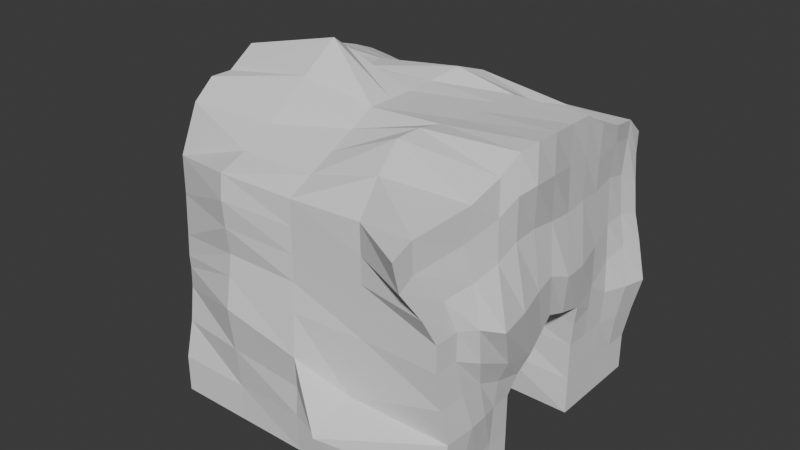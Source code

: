 # Source: cave.blend  (saved by Blender 4.3.34; exported with 4.5.12 LTS)
import bpy
from mathutils import Matrix  # noqa: F401  (used for matrix-valued properties, if any)

bpy.ops.wm.read_factory_settings(use_empty=True)
scene = bpy.context.scene
scene.name = 'Scene'

# ---- collections
col_collection = bpy.data.collections.new('Collection'); scene.collection.children.link(col_collection)

# ---- world
world_world = bpy.data.worlds.new('World'); scene.world = world_world
world_world.use_nodes = True; world_world.node_tree.nodes.clear()
_N = world_world.node_tree.nodes; _L = world_world.node_tree.links
n0 = _N.new('ShaderNodeOutputWorld'); n0.name = 'World Output'; n0.location = (300, 300)
n1 = _N.new('ShaderNodeBackground'); n1.name = 'Background'; n1.location = (10, 300)
n1.inputs[0].default_value = (0.05088, 0.05088, 0.05088, 1.0)
_L.new(n1.outputs[0], n0.inputs[0])
n0.is_active_output = True
world_world.color = (0.05088, 0.05088, 0.05088)
world_world.sun_shadow_jitter_overblur = 0.0

# ---- meshes
me_cube_001 = bpy.data.meshes.new('Cube.001')
me_cube_001.from_pydata([(-1.0, -1.0, -1.0), (-1.019, -0.8744, 0.6034), (-0.9123, 0.9977, -0.9596), (-0.9268, 0.8945, 0.793), (1.0, -1.0, -1.0), (0.9068, -1.234, 0.7123), (1.0, 1.0, -1.0), (0.9461, 1.044, 0.6679), (-0.9916, 0.404, -0.9906), (-1.002, -0.3689, -0.9642), (-0.9971, -0.2926, 1.152), (-0.9916, 0.3212, 1.025), (1.0, -0.3333, -1.0), (1.0, 0.3333, -1.0), (1.0, 0.3333, 1.0), (1.029, -0.3748, 1.025), (-1.006, -0.9021, -0.1382), (-0.867, 0.9178, 0.1457), (1.061, 0.9713, -0.0007298), (1.0, -1.0, 0.0), (1.041, 0.3048, -0.1983), (1.075, -0.2418, -0.2374), (-0.9323, -0.2429, -0.2425), (-0.9594, 0.3038, -0.1885), (-1.001, -0.6672, -0.9966), (-1.001, -0.9032, 0.08742), (-0.9575, 0.6053, 0.9318), (-0.9123, 0.9978, -0.4596), (0.06465, 1.063, -1.016), (0.04003, 1.069, 0.5854), (1.061, 0.9713, -0.5007), (1.0, 0.6667, -1.0), (0.9823, -0.7165, 0.8405), (1.037, -0.9342, -0.4748), (0.006366, -1.019, -0.9778), (0.0, -1.0, 0.6786), (-0.9931, 0.6719, -0.9964), (0.03784, 0.3079, -0.1967), (-1.061, -0.5676, 1.002), (-0.9959, 0.0003848, 1.025), (1.0, -0.6667, -1.0), (0.07414, -0.2413, -0.2374), (0.9918, 0.6898, 0.8282), (1.029, -0.04145, 1.025), (0.1006, 0.3274, 1.085), (0.0, -0.3333, 1.0), (0.0, 0.3333, -1.0), (0.0, -0.3333, -1.0), (1.0, 0.3333, -0.5), (1.0, -0.3333, -0.5), (-0.9883, -0.4088, -0.4839), (-0.9916, 0.404, -0.4906), (-1.004, -0.9386, -0.5109), (-0.9346, 0.9131, 0.4646), (0.9704, 1.022, 0.3355), (0.9708, -1.082, 0.3413), (1.014, 0.3183, 0.4922), (1.04, -0.3872, 0.5211), (-1.117, -0.362, 0.7322), (-1.082, 0.4492, 0.5874), (-1.0, 0.023, -0.09249), (-1.092, -0.6449, -0.1123), (1.046, -0.01083, -0.1004), (1.015, 0.658, -0.03903), (0.02845, -1.038, -0.00352), (1.073, -0.7174, -0.0509), (0.04003, 1.069, 0.007166), (-0.8729, 0.5938, 0.06585), (-0.9932, 0.6712, -0.4965), (0.06465, 1.063, -0.5162), (1.037, -0.6009, -0.4748), (0.03018, -1.043, -0.4975), (1.004, 0.6646, -0.5001), (0.0, -0.3333, -0.5), (-1.096, -0.6859, -0.5633), (0.02269, 0.01383, -0.08759), (-1.042, -0.00892, 0.5173), (-1.072, -0.592, 0.597), (1.045, -0.0586, 0.5164), (0.9569, 0.7094, 0.4776), (0.0, 0.3333, -0.5), (0.004608, 0.6712, -1.001), (0.0, 0.0, 1.0), (0.1006, 0.6607, 0.8742), (0.0, -0.6667, 0.8393), (0.0, -0.6667, -1.0), (0.0, -1.0, 0.3393), (1.019, -0.726, 0.4184), (0.1236, 1.215, 0.3113), (-1.05, 0.7368, 0.5725), (-1.0, -0.8333, -1.0), (-1.013, -0.8818, 0.3528), (-0.9357, 0.7406, 0.8771), (-0.8034, 0.9949, -0.6595), (-0.5, 1.0, -1.0), (0.6367, 0.9998, 0.6412), (1.0, 1.0, -0.75), (1.0, 0.8333, -1.0), (0.9082, -1.087, 0.7704), (1.015, -0.9731, -0.7397), (0.5331, -1.097, -0.8845), (-0.4766, -1.052, 0.7071), (-0.9945, 0.5459, -0.9939), (0.5378, 0.3079, -0.1967), (-1.016, -0.458, 1.021), (-0.9991, 0.1653, 1.003), (1.0, -0.5, -1.0), (-0.4478, -0.2923, -0.1764), (1.0, 0.5, 0.8946), (1.044, -0.2305, 1.038), (0.5, 0.3333, 1.0), (0.4907, -0.3268, 1.019), (-0.5085, 0.3804, -0.9959), (-0.5163, -0.3581, -0.9688), (1.0, 0.3333, -0.75), (1.0, -0.3333, -0.75), (-0.9806, -0.4565, -0.688), (-0.9811, 0.4916, -0.729), (-1.04, -0.8781, -0.304), (-0.8879, 0.9097, 0.3144), (1.004, 0.9991, 0.1511), (1.0, -1.0, 0.1697), (1.086, 0.2502, 0.125), (1.134, -0.4111, 0.1372), (-1.138, -0.3137, 0.2324), (-1.015, 0.3637, 0.2376), (-0.9728, 0.1483, -0.1415), (-1.018, -0.4356, -0.1994), (1.053, -0.102, -0.1684), (1.027, 0.4819, -0.1393), (-0.4852, -1.042, 0.04665), (1.009, -0.8445, -0.0006304), (0.553, 1.05, -0.03032), (-0.8284, 0.7384, 0.1632), (-1.004, -0.5187, -0.9749), (-1.001, -0.9106, -0.05406), (-0.9764, 0.466, 0.9738), (-0.9767, 0.9847, -0.2225), (0.5, 1.0, -1.0), (-0.4634, 0.9473, 0.6856), (1.136, 0.9357, -0.2516), (1.0, 0.5, -1.0), (1.01, -0.5146, 0.9284), (1.015, -0.9731, -0.2397), (-0.5, -1.0, -1.0), (0.4907, -0.9935, 0.6973), (-0.943, 0.8319, -0.9738), (-0.4622, 0.3079, -0.1967), (-1.05, -0.7177, 0.8876), (-0.9948, -0.1437, 1.109), (1.0, -0.8333, -1.0), (0.5741, -0.2413, -0.2374), (0.9617, 0.8933, 0.7919), (1.003, 0.1621, 1.003), (-0.4991, 0.332, 1.003), (-0.3873, -0.2101, 1.292), (0.5113, 0.3052, -0.976), (0.5, -0.3333, -1.0), (1.017, 0.322, -0.3378), (1.033, -0.2922, -0.3559), (-1.005, -0.3322, -0.3698), (-0.9835, 0.3274, -0.332), (-1.0, -1.0, -0.75), (-0.931, 0.9006, 0.6363), (0.9454, 1.041, 0.5192), (0.9233, -1.201, 0.5286), (1.0, 0.3333, 0.75), (1.071, -0.4346, 0.8105), (-1.048, -0.3432, 0.8934), (-1.026, 0.3695, 0.8136), (-0.9583, -0.09709, -0.1694), (-1.065, -0.7755, -0.1164), (1.046, 0.1285, -0.1497), (1.039, 0.8147, -0.0004741), (0.5, -1.0, 0.0), (1.087, -0.4755, -0.1705), (-0.4741, 1.017, 0.02765), (-0.9489, 0.4613, -0.1065), (-0.943, 0.8319, -0.4738), (-0.9945, 0.5459, -0.4939), (-0.9574, 0.6963, -0.728), (-0.9742, 0.6537, -0.2356), (0.553, 1.05, -0.5303), (-0.4802, 1.04, -0.5031), (0.1449, 1.141, -0.7862), (0.0, 1.0, -0.25), (1.052, -0.7405, -0.4645), (1.01, -0.4816, -0.493), (1.015, -0.6397, -0.7397), (1.019, -0.636, -0.2468), (-0.4852, -1.042, -0.4533), (0.4138, -1.314, -0.5094), (0.01525, -1.045, -0.6967), (0.06374, -1.086, -0.2579), (1.0, 0.5, -0.5), (1.039, 0.8147, -0.5005), (1.0, 0.6667, -0.75), (1.028, 0.6533, -0.2566), (0.0, -0.3333, -0.75), (0.03309, -0.2922, -0.3559), (-0.5211, -0.3712, -0.4534), (0.5, -0.3333, -0.5), (-1.05, -0.563, -0.5256), (-1.065, -0.8122, -0.5431), (-0.996, -0.6914, -0.7379), (-1.234, -0.6609, -0.3879), (0.05251, -0.1015, -0.1681), (0.0268, 0.1486, -0.1393), (-0.4837, -0.0009895, -0.06987), (0.5227, 0.01383, -0.08759), (-1.035, 0.2161, 0.5285), (-1.075, -0.2295, 0.5791), (-1.136, 0.05432, 0.2227), (-0.9984, -0.006021, 0.7567), (-1.119, -0.4575, 0.7346), (-1.02, -0.753, 0.3407), (-0.9969, -0.6447, 0.1562), (-1.115, -0.5252, 0.9072), (1.045, -0.2309, 0.5378), (1.031, 0.1327, 0.4899), (1.081, -0.07859, 0.1966), (1.071, -0.1013, 0.8105), (0.9875, 0.5089, 0.469), (0.9437, 0.8788, 0.4344), (0.9939, 0.6716, 0.1964), (0.9717, 0.7298, 0.7006), (0.5113, 0.3052, -0.476), (-0.5085, 0.3804, -0.4959), (0.01688, 0.322, -0.3378), (0.0, 0.3333, -0.75), (0.0, 0.5, -1.0), (0.042, 0.8742, -1.011), (-0.5006, 0.67, -0.9997), (0.5008, 0.6647, -0.9983), (0.0, -0.1667, 1.0), (0.02568, 0.1651, 1.022), (0.5, 0.0, 1.0), (-0.4777, 0.0244, 1.058), (0.1637, 0.4903, 1.033), (0.01199, 0.8368, 0.6923), (0.6573, 0.6836, 0.8703), (-0.4781, 0.635, 0.8535), (0.0, -0.8333, 0.759), (0.0, -0.5, 0.9197), (0.4159, -0.608, 1.009), (-0.4875, -0.653, 0.8716), (0.0003962, -0.8345, -0.9986), (0.0, -0.5, -1.0), (-0.5012, -0.6684, -0.9978), (0.5, -0.6667, -1.0), (-0.4766, -1.052, 0.3677), (0.5, -1.0, 0.3393), (0.0018, -1.002, 0.1694), (0.0, -1.0, 0.509), (0.9739, -0.9161, 0.3813), (1.038, -0.5443, 0.4573), (1.096, -0.7677, 0.1883), (0.9698, -0.7517, 0.6316), (0.5024, 0.9985, 0.2895), (-0.4719, 0.9594, 0.3717), (0.09537, 1.166, 0.1616), (0.09537, 1.166, 0.4508), (-0.978, 0.8015, 0.5255), (-1.095, 0.6346, 0.592), (-0.9486, 0.6488, 0.3484), (-1.006, 0.6737, 0.7706), (-1.032, 0.545, 0.7979), (-1.002, 0.5315, 0.31), (-0.8857, 0.7486, 0.3457), (-0.4657, 0.9505, 0.5345), (-0.4804, 0.9722, 0.2016), (0.5076, 1.007, 0.1402), (1.018, -0.5263, 0.7055), (1.174, -0.6436, 0.1394), (1.017, -0.8535, 0.1886), (0.5, -1.0, 0.509), (0.5, -1.0, 0.1697), (-0.4932, -1.015, 0.1792), (0.5, -0.5, -1.0), (-0.5106, -0.5161, -0.9797), (-0.5, -0.8333, -1.0), (-0.4264, -0.4195, 1.11), (0.4451, -0.4617, 1.03), (0.4451, -0.795, 0.8695), (-0.4675, 0.7865, 0.779), (0.743, 0.8503, 0.8044), (0.5275, 0.5109, 0.9128), (-0.5, 0.1667, 1.0), (0.5, 0.1667, 1.0), (0.5, -0.1667, 1.0), (0.5, 0.8333, -1.0), (-0.5, 0.8333, -1.0), (-0.5055, 0.5306, -0.9973), (-0.5191, 0.4388, -0.7407), (-0.4838, 0.3258, -0.3374), (0.5178, 0.3196, -0.3358), (0.9439, 0.9147, 0.6653), (0.9857, 0.8443, 0.1939), (1.032, 0.4712, 0.1435), (1.02, 0.1384, 0.7669), (1.108, 0.05839, 0.1406), (1.093, -0.22, 0.163), (-1.059, -0.694, 0.7016), (-1.001, -0.7679, 0.02349), (-1.039, -0.497, 0.2094), (-1.015, -0.1912, 0.8356), (-1.196, -0.09765, 0.2014), (-1.026, 0.177, 0.1949), (0.5268, 0.1486, -0.1393), (-0.4742, 0.1462, -0.1364), (-0.4636, -0.139, -0.1233), (-1.162, -0.7817, -0.3542), (-1.0, -0.8333, -0.75), (-0.986, -0.5878, -0.7063), (0.5331, -0.2922, -0.3559), (-0.4846, -0.3333, -0.3068), (-0.5366, -0.3888, -0.6801), (1.096, 0.7878, -0.2512), (1.0, 0.8333, -0.75), (1.0, 0.5, -0.75), (0.4251, -1.034, -0.3814), (0.4924, -1.23, -0.6464), (-0.5, -1.0, -0.75), (1.024, -0.4687, -0.3171), (1.002, -0.497, -0.7489), (1.023, -0.7919, -0.7341), (-0.4552, 1.09, -0.2564), (-0.5, 1.0, -0.75), (0.5, 1.0, -0.75), (-0.9897, 0.4929, -0.3016), (-0.9866, 0.6121, -0.7351), (-0.8607, 0.8297, -0.6859), (-0.9583, 0.8118, -0.2138), (0.6187, 1.112, -0.3179), (1.023, -0.7919, -0.2341), (-0.4669, -1.094, -0.1455), (1.011, 0.4926, -0.307), (0.5, -0.3333, -0.75), (-1.154, -0.5079, -0.3638), (0.5525, -0.1015, -0.1681), (-1.012, 0.1843, 0.7685), (-1.105, -0.434, 0.934), (1.1, -0.3097, 0.8354), (0.9917, 0.5081, 0.6867), (0.5253, 0.2703, -0.6962), (0.5073, 0.4817, -0.9844), (-0.4202, -0.07935, 1.207), (-0.4905, 0.4863, 0.9224), (-0.4903, -0.8548, 0.7708), (0.5135, -0.8728, -0.9528), (-0.4665, -1.074, 0.5496), (0.9105, -1.082, 0.5786), (0.5533, 0.9907, 0.4535), (-0.9598, 0.7749, 0.7181)], [], [(353, 92, 3, 163), (352, 95, 7, 164), (351, 98, 5, 165), (350, 101, 1, 91), (349, 150, 4, 100), (348, 148, 1, 101), (347, 136, 11, 154), (346, 149, 10, 155), (345, 141, 13, 156), (344, 156, 13, 114), (343, 108, 14, 166), (342, 109, 15, 167), (341, 104, 10, 168), (340, 105, 11, 169), (339, 128, 21, 151), (338, 127, 22, 160), (337, 115, 12, 157), (336, 129, 20, 158), (335, 130, 16, 118), (334, 131, 19, 143), (333, 132, 18, 140), (332, 133, 17, 137), (331, 178, 27, 93), (330, 179, 68, 180), (329, 177, 67, 181), (328, 182, 30, 96), (327, 183, 69, 184), (326, 176, 66, 185), (325, 186, 33, 99), (324, 187, 70, 188), (323, 175, 65, 189), (322, 190, 52, 162), (321, 191, 71, 192), (320, 174, 64, 193), (319, 194, 48, 114), (318, 195, 72, 196), (317, 173, 63, 197), (316, 198, 47, 113), (315, 199, 73, 200), (314, 159, 49, 201), (313, 202, 50, 116), (312, 203, 74, 204), (311, 171, 61, 205), (310, 206, 41, 107), (309, 207, 75, 208), (308, 172, 62, 209), (307, 210, 59, 125), (306, 211, 76, 212), (305, 149, 39, 213), (304, 214, 58, 124), (303, 215, 77, 216), (302, 148, 38, 217), (301, 218, 57, 123), (300, 219, 78, 220), (299, 153, 43, 221), (298, 222, 56, 122), (297, 223, 79, 224), (296, 152, 42, 225), (295, 226, 48, 158), (294, 227, 80, 228), (293, 112, 46, 229), (292, 230, 46, 112), (291, 231, 81, 232), (290, 97, 31, 233), (289, 234, 45, 111), (288, 235, 82, 236), (287, 105, 39, 237), (286, 238, 44, 110), (285, 239, 83, 240), (284, 92, 26, 241), (283, 242, 35, 145), (282, 243, 84, 244), (281, 104, 38, 245), (280, 246, 34, 144), (279, 247, 85, 248), (278, 106, 40, 249), (277, 250, 25, 135), (276, 251, 86, 252), (275, 145, 35, 253), (274, 254, 55, 121), (273, 255, 87, 256), (272, 142, 32, 257), (271, 258, 54, 120), (270, 259, 88, 260), (269, 139, 29, 261), (268, 262, 53, 119), (267, 263, 89, 264), (266, 136, 26, 265), (263, 266, 265, 89), (59, 169, 266, 263), (169, 11, 136, 266), (177, 267, 264, 67), (23, 125, 267, 177), (125, 59, 263, 267), (133, 268, 119, 17), (67, 264, 268, 133), (264, 89, 262, 268), (259, 269, 261, 88), (53, 163, 269, 259), (163, 3, 139, 269), (176, 270, 260, 66), (17, 119, 270, 176), (119, 53, 259, 270), (132, 271, 120, 18), (66, 260, 271, 132), (260, 88, 258, 271), (255, 272, 257, 87), (57, 167, 272, 255), (167, 15, 142, 272), (175, 273, 256, 65), (21, 123, 273, 175), (123, 57, 255, 273), (131, 274, 121, 19), (65, 256, 274, 131), (256, 87, 254, 274), (251, 275, 253, 86), (55, 165, 275, 251), (165, 5, 145, 275), (174, 276, 252, 64), (19, 121, 276, 174), (121, 55, 251, 276), (130, 277, 135, 16), (64, 252, 277, 130), (252, 86, 250, 277), (247, 278, 249, 85), (47, 157, 278, 247), (157, 12, 106, 278), (134, 279, 248, 24), (9, 113, 279, 134), (113, 47, 247, 279), (90, 280, 144, 0), (24, 248, 280, 90), (248, 85, 246, 280), (243, 281, 245, 84), (45, 155, 281, 243), (155, 10, 104, 281), (142, 282, 244, 32), (15, 111, 282, 142), (111, 45, 243, 282), (98, 283, 145, 5), (32, 244, 283, 98), (244, 84, 242, 283), (239, 284, 241, 83), (29, 139, 284, 239), (139, 3, 92, 284), (152, 285, 240, 42), (7, 95, 285, 152), (95, 29, 239, 285), (108, 286, 110, 14), (42, 240, 286, 108), (240, 83, 238, 286), (235, 287, 237, 82), (44, 154, 287, 235), (154, 11, 105, 287), (153, 288, 236, 43), (14, 110, 288, 153), (110, 44, 235, 288), (109, 289, 111, 15), (43, 236, 289, 109), (236, 82, 234, 289), (231, 290, 233, 81), (28, 138, 290, 231), (138, 6, 97, 290), (146, 291, 232, 36), (2, 94, 291, 146), (94, 28, 231, 291), (102, 292, 112, 8), (36, 232, 292, 102), (232, 81, 230, 292), (227, 293, 229, 80), (51, 117, 293, 227), (117, 8, 112, 293), (147, 294, 228, 37), (23, 161, 294, 147), (161, 51, 227, 294), (103, 295, 158, 20), (37, 228, 295, 103), (228, 80, 226, 295), (223, 296, 225, 79), (54, 164, 296, 223), (164, 7, 152, 296), (173, 297, 224, 63), (18, 120, 297, 173), (120, 54, 223, 297), (129, 298, 122, 20), (63, 224, 298, 129), (224, 79, 222, 298), (219, 299, 221, 78), (56, 166, 299, 219), (166, 14, 153, 299), (172, 300, 220, 62), (20, 122, 300, 172), (122, 56, 219, 300), (128, 301, 123, 21), (62, 220, 301, 128), (220, 78, 218, 301), (215, 302, 217, 77), (25, 91, 302, 215), (91, 1, 148, 302), (171, 303, 216, 61), (16, 135, 303, 171), (135, 25, 215, 303), (127, 304, 124, 22), (61, 216, 304, 127), (216, 77, 214, 304), (211, 305, 213, 76), (58, 168, 305, 211), (168, 10, 149, 305), (170, 306, 212, 60), (22, 124, 306, 170), (124, 58, 211, 306), (126, 307, 125, 23), (60, 212, 307, 126), (212, 76, 210, 307), (207, 308, 209, 75), (37, 103, 308, 207), (103, 20, 172, 308), (126, 309, 208, 60), (23, 147, 309, 126), (147, 37, 207, 309), (170, 310, 107, 22), (60, 208, 310, 170), (208, 75, 206, 310), (203, 311, 205, 74), (52, 118, 311, 203), (118, 16, 171, 311), (90, 312, 204, 24), (0, 162, 312, 90), (162, 52, 203, 312), (134, 313, 116, 9), (24, 204, 313, 134), (204, 74, 202, 313), (199, 314, 201, 73), (41, 151, 314, 199), (151, 21, 159, 314), (160, 315, 200, 50), (22, 107, 315, 160), (107, 41, 199, 315), (116, 316, 113, 9), (50, 200, 316, 116), (200, 73, 198, 316), (195, 317, 197, 72), (30, 140, 317, 195), (140, 18, 173, 317), (97, 318, 196, 31), (6, 96, 318, 97), (96, 30, 195, 318), (141, 319, 114, 13), (31, 196, 319, 141), (196, 72, 194, 319), (191, 320, 193, 71), (33, 143, 320, 191), (143, 19, 174, 320), (100, 321, 192, 34), (4, 99, 321, 100), (99, 33, 191, 321), (144, 322, 162, 0), (34, 192, 322, 144), (192, 71, 190, 322), (187, 323, 189, 70), (49, 159, 323, 187), (159, 21, 175, 323), (106, 324, 188, 40), (12, 115, 324, 106), (115, 49, 187, 324), (150, 325, 99, 4), (40, 188, 325, 150), (188, 70, 186, 325), (183, 326, 185, 69), (27, 137, 326, 183), (137, 17, 176, 326), (94, 327, 184, 28), (2, 93, 327, 94), (93, 27, 183, 327), (138, 328, 96, 6), (28, 184, 328, 138), (184, 69, 182, 328), (179, 329, 181, 68), (51, 161, 329, 179), (161, 23, 177, 329), (102, 330, 180, 36), (8, 117, 330, 102), (117, 51, 179, 330), (146, 331, 93, 2), (36, 180, 331, 146), (180, 68, 178, 331), (178, 332, 137, 27), (68, 181, 332, 178), (181, 67, 133, 332), (182, 333, 140, 30), (69, 185, 333, 182), (185, 66, 132, 333), (186, 334, 143, 33), (70, 189, 334, 186), (189, 65, 131, 334), (190, 335, 118, 52), (71, 193, 335, 190), (193, 64, 130, 335), (194, 336, 158, 48), (72, 197, 336, 194), (197, 63, 129, 336), (198, 337, 157, 47), (73, 201, 337, 198), (201, 49, 115, 337), (202, 338, 160, 50), (74, 205, 338, 202), (205, 61, 127, 338), (206, 339, 151, 41), (75, 209, 339, 206), (209, 62, 128, 339), (210, 340, 169, 59), (76, 213, 340, 210), (213, 39, 105, 340), (214, 341, 168, 58), (77, 217, 341, 214), (217, 38, 104, 341), (218, 342, 167, 57), (78, 221, 342, 218), (221, 43, 109, 342), (222, 343, 166, 56), (79, 225, 343, 222), (225, 42, 108, 343), (226, 344, 114, 48), (80, 229, 344, 226), (229, 46, 156, 344), (230, 345, 156, 46), (81, 233, 345, 230), (233, 31, 141, 345), (234, 346, 155, 45), (82, 237, 346, 234), (237, 39, 149, 346), (238, 347, 154, 44), (83, 241, 347, 238), (241, 26, 136, 347), (242, 348, 101, 35), (84, 245, 348, 242), (245, 38, 148, 348), (246, 349, 100, 34), (85, 249, 349, 246), (249, 40, 150, 349), (250, 350, 91, 25), (86, 253, 350, 250), (253, 35, 101, 350), (254, 351, 165, 55), (87, 257, 351, 254), (257, 32, 98, 351), (258, 352, 164, 54), (88, 261, 352, 258), (261, 29, 95, 352), (262, 353, 163, 53), (89, 265, 353, 262), (265, 26, 92, 353)])
_uv = me_cube_001.uv_layers.new(name='UVMap')
_uv.uv.foreach_set('vector', [0.5938, 0.2292, 0.625, 0.2292, 0.625, 0.25, 0.5938, 0.25, 0.5938, 0.4375, 0.625, 0.4375, 0.625, 0.5, 0.5938, 0.5, 0.5938, 0.7292, 0.625, 0.7292, 0.625, 0.75, 0.5938, 0.75, 0.5938, 0.9375, 0.625, 0.9375, 0.625, 1.0, 0.5938, 1.0, 0.3125, 0.7292, 0.375, 0.7292, 0.375, 0.75, 0.3125, 0.75, 0.8125, 0.7292, 0.875, 0.7292, 0.875, 0.75, 0.8125, 0.75, 0.8125, 0.5625, 0.875, 0.5625, 0.875, 0.5833, 0.8125, 0.5833, 0.8125, 0.6458, 0.875, 0.6458, 0.875, 0.6667, 0.8125, 0.6667, 0.3125, 0.5625, 0.375, 0.5625, 0.375, 0.5833, 0.3125, 0.5833, 0.4062, 0.4792, 0.375, 0.4792, 0.375, 0.5833, 0.4062, 0.5833, 0.5938, 0.5625, 0.625, 0.5625, 0.625, 0.5833, 0.5938, 0.5833, 0.5938, 0.6458, 0.625, 0.6458, 0.625, 0.6667, 0.5938, 0.6667, 0.5938, 0.0625, 0.625, 0.0625, 0.625, 0.08333, 0.5938, 0.08333, 0.5938, 0.1458, 0.625, 0.1458, 0.625, 0.1667, 0.5938, 0.1667, 0.5, 0.5104, 0.5, 0.6458, 0.5, 0.6667, 0.5, 0.5208, 0.4688, 0.0625, 0.5, 0.0625, 0.5, 0.08333, 0.4688, 0.08333, 0.4062, 0.5208, 0.4062, 0.6667, 0.375, 0.6667, 0.375, 0.5208, 0.4688, 0.5625, 0.5, 0.5625, 0.5, 0.5833, 0.4688, 0.5833, 0.4688, 0.9375, 0.5, 0.9375, 0.5, 1.0, 0.4688, 1.0, 0.4688, 0.7292, 0.5, 0.7292, 0.5, 0.75, 0.4688, 0.75, 0.4688, 0.4375, 0.5, 0.4375, 0.5, 0.5, 0.4688, 0.5, 0.4688, 0.2292, 0.5, 0.2292, 0.5, 0.25, 0.4688, 0.25, 0.4062, 0.2292, 0.4375, 0.2292, 0.4375, 0.25, 0.4062, 0.25, 0.4062, 0.1875, 0.4375, 0.1875, 0.4375, 0.2083, 0.4062, 0.2083, 0.4688, 0.1875, 0.5, 0.1875, 0.5, 0.2083, 0.4688, 0.2083, 0.4062, 0.4375, 0.4375, 0.4375, 0.4375, 0.5, 0.4062, 0.5, 0.4062, 0.3125, 0.4375, 0.3125, 0.4375, 0.375, 0.4062, 0.375, 0.4688, 0.3125, 0.5, 0.3125, 0.5, 0.375, 0.4688, 0.375, 0.4062, 0.7292, 0.4375, 0.7292, 0.4375, 0.75, 0.4062, 0.75, 0.4062, 0.6875, 0.4375, 0.6875, 0.4375, 0.7083, 0.4062, 0.7083, 0.4688, 0.6875, 0.5, 0.6875, 0.5, 0.7083, 0.4688, 0.7083, 0.4062, 0.9375, 0.4375, 0.9375, 0.4375, 1.0, 0.4062, 1.0, 0.4062, 0.8125, 0.4375, 0.8125, 0.4375, 0.875, 0.4062, 0.875, 0.4688, 0.8125, 0.5, 0.8125, 0.5, 0.875, 0.4688, 0.875, 0.4062, 0.5625, 0.4375, 0.5625, 0.4375, 0.5833, 0.4062, 0.5833, 0.4062, 0.5208, 0.4375, 0.5208, 0.4375, 0.5417, 0.4062, 0.5417, 0.4688, 0.5208, 0.5, 0.5208, 0.5, 0.5417, 0.4688, 0.5417, 0.4062, 0.2292, 0.4062, 0.375, 0.375, 0.375, 0.375, 0.2292, 0.4688, 0.2292, 0.4688, 0.375, 0.4375, 0.375, 0.4375, 0.2292, 0.4688, 0.5208, 0.4688, 0.6667, 0.4375, 0.6667, 0.4375, 0.5208, 0.4062, 0.0625, 0.4375, 0.0625, 0.4375, 0.08333, 0.4062, 0.08333, 0.4062, 0.02083, 0.4375, 0.02083, 0.4375, 0.04167, 0.4062, 0.04167, 0.4688, 0.02083, 0.5, 0.02083, 0.5, 0.04167, 0.4688, 0.04167, 0.5, 0.2396, 0.5, 0.375, 0.5, 0.375, 0.5, 0.2292, 0.5, 0.2604, 0.5, 0.375, 0.5, 0.375, 0.5, 0.25, 0.5, 0.4896, 0.5, 0.6042, 0.5, 0.625, 0.5, 0.5, 0.5312, 0.1458, 0.5625, 0.1458, 0.5625, 0.1667, 0.5312, 0.1667, 0.5312, 0.1042, 0.5625, 0.1042, 0.5625, 0.125, 0.5312, 0.125, 0.5938, 0.1042, 0.625, 0.1042, 0.625, 0.125, 0.5938, 0.125, 0.5312, 0.0625, 0.5625, 0.0625, 0.5625, 0.08333, 0.5312, 0.08333, 0.5312, 0.02083, 0.5625, 0.02083, 0.5625, 0.04167, 0.5312, 0.04167, 0.5938, 0.02083, 0.625, 0.02083, 0.625, 0.04167, 0.5938, 0.04167, 0.5312, 0.6458, 0.5625, 0.6458, 0.5625, 0.6667, 0.5312, 0.6667, 0.5312, 0.6042, 0.5625, 0.6042, 0.5625, 0.625, 0.5312, 0.625, 0.5938, 0.6042, 0.625, 0.6042, 0.625, 0.625, 0.5938, 0.625, 0.5312, 0.5625, 0.5625, 0.5625, 0.5625, 0.5833, 0.5312, 0.5833, 0.5312, 0.5208, 0.5625, 0.5208, 0.5625, 0.5417, 0.5312, 0.5417, 0.5938, 0.5208, 0.625, 0.5208, 0.625, 0.5417, 0.5938, 0.5417, 0.4688, 0.4792, 0.4375, 0.4792, 0.4375, 0.5833, 0.4688, 0.5833, 0.4688, 0.2708, 0.4375, 0.2708, 0.4375, 0.375, 0.4688, 0.375, 0.4062, 0.2708, 0.375, 0.2708, 0.375, 0.375, 0.4062, 0.375, 0.1875, 0.5625, 0.25, 0.5625, 0.25, 0.5833, 0.1875, 0.5833, 0.1875, 0.5208, 0.25, 0.5208, 0.25, 0.5417, 0.1875, 0.5417, 0.3125, 0.5208, 0.375, 0.5208, 0.375, 0.5417, 0.3125, 0.5417, 0.6875, 0.6458, 0.75, 0.6458, 0.75, 0.6667, 0.6875, 0.6667, 0.6875, 0.6042, 0.75, 0.6042, 0.75, 0.625, 0.6875, 0.625, 0.8125, 0.6042, 0.875, 0.6042, 0.875, 0.625, 0.8125, 0.625, 0.6875, 0.5625, 0.75, 0.5625, 0.75, 0.5833, 0.6875, 0.5833, 0.6875, 0.5208, 0.75, 0.5208, 0.75, 0.5417, 0.6875, 0.5417, 0.8125, 0.5208, 0.875, 0.5208, 0.875, 0.5417, 0.8125, 0.5417, 0.6875, 0.7292, 0.75, 0.7292, 0.75, 0.75, 0.6875, 0.75, 0.6875, 0.6875, 0.75, 0.6875, 0.75, 0.7083, 0.6875, 0.7083, 0.8125, 0.6875, 0.875, 0.6875, 0.875, 0.7083, 0.8125, 0.7083, 0.1875, 0.7292, 0.25, 0.7292, 0.25, 0.75, 0.1875, 0.75, 0.1875, 0.6875, 0.25, 0.6875, 0.25, 0.7083, 0.1875, 0.7083, 0.3125, 0.6875, 0.375, 0.6875, 0.375, 0.7083, 0.3125, 0.7083, 0.5312, 0.9375, 0.5625, 0.9375, 0.5625, 1.0, 0.5312, 1.0, 0.5312, 0.8125, 0.5625, 0.8125, 0.5625, 0.875, 0.5312, 0.875, 0.5938, 0.8125, 0.625, 0.8125, 0.625, 0.875, 0.5938, 0.875, 0.5312, 0.7292, 0.5625, 0.7292, 0.5625, 0.75, 0.5312, 0.75, 0.5312, 0.6875, 0.5625, 0.6875, 0.5625, 0.7083, 0.5312, 0.7083, 0.5938, 0.6875, 0.625, 0.6875, 0.625, 0.7083, 0.5938, 0.7083, 0.5312, 0.4375, 0.5625, 0.4375, 0.5625, 0.5, 0.5312, 0.5, 0.5312, 0.3125, 0.5625, 0.3125, 0.5625, 0.375, 0.5312, 0.375, 0.5938, 0.3125, 0.625, 0.3125, 0.625, 0.375, 0.5938, 0.375, 0.5312, 0.2292, 0.5625, 0.2292, 0.5625, 0.25, 0.5312, 0.25, 0.5312, 0.1875, 0.5625, 0.1875, 0.5625, 0.2083, 0.5312, 0.2083, 0.5938, 0.1875, 0.625, 0.1875, 0.625, 0.2083, 0.5938, 0.2083, 0.5625, 0.1875, 0.5938, 0.1875, 0.5938, 0.2083, 0.5625, 0.2083, 0.5625, 0.1667, 0.5938, 0.1667, 0.5938, 0.1875, 0.5625, 0.1875, 0.5938, 0.1667, 0.625, 0.1667, 0.625, 0.1875, 0.5938, 0.1875, 0.5, 0.1875, 0.5312, 0.1875, 0.5312, 0.2083, 0.5, 0.2083, 0.5, 0.1667, 0.5312, 0.1667, 0.5312, 0.1875, 0.5, 0.1875, 0.5312, 0.1667, 0.5625, 0.1667, 0.5625, 0.1875, 0.5312, 0.1875, 0.5, 0.2292, 0.5312, 0.2292, 0.5312, 0.25, 0.5, 0.25, 0.5, 0.2083, 0.5312, 0.2083, 0.5312, 0.2292, 0.5, 0.2292, 0.5312, 0.2083, 0.5625, 0.2083, 0.5625, 0.2292, 0.5312, 0.2292, 0.5625, 0.3125, 0.5938, 0.3125, 0.5938, 0.375, 0.5625, 0.375, 0.5625, 0.25, 0.5938, 0.25, 0.5938, 0.3125, 0.5625, 0.3125, 0.5938, 0.25, 0.625, 0.25, 0.625, 0.3125, 0.5938, 0.3125, 0.5, 0.3125, 0.5312, 0.3125, 0.5312, 0.375, 0.5, 0.375, 0.5, 0.25, 0.5312, 0.25, 0.5312, 0.3125, 0.5, 0.3125, 0.5312, 0.25, 0.5625, 0.25, 0.5625, 0.3125, 0.5312, 0.3125, 0.5, 0.4375, 0.5312, 0.4375, 0.5312, 0.5, 0.5, 0.5, 0.5, 0.375, 0.5312, 0.375, 0.5312, 0.4375, 0.5, 0.4375, 0.5312, 0.375, 0.5625, 0.375, 0.5625, 0.4375, 0.5312, 0.4375, 0.5625, 0.6875, 0.5938, 0.6875, 0.5938, 0.7083, 0.5625, 0.7083, 0.5625, 0.6667, 0.5938, 0.6667, 0.5938, 0.6875, 0.5625, 0.6875, 0.5938, 0.6667, 0.625, 0.6667, 0.625, 0.6875, 0.5938, 0.6875, 0.5, 0.6875, 0.5312, 0.6875, 0.5312, 0.7083, 0.5, 0.7083, 0.5, 0.6667, 0.5312, 0.6667, 0.5312, 0.6875, 0.5, 0.6875, 0.5312, 0.6667, 0.5625, 0.6667, 0.5625, 0.6875, 0.5312, 0.6875, 0.5, 0.7292, 0.5312, 0.7292, 0.5312, 0.75, 0.5, 0.75, 0.5, 0.7083, 0.5312, 0.7083, 0.5312, 0.7292, 0.5, 0.7292, 0.5312, 0.7083, 0.5625, 0.7083, 0.5625, 0.7292, 0.5312, 0.7292, 0.5625, 0.8125, 0.5938, 0.8125, 0.5938, 0.875, 0.5625, 0.875, 0.5625, 0.75, 0.5938, 0.75, 0.5938, 0.8125, 0.5625, 0.8125, 0.5938, 0.75, 0.625, 0.75, 0.625, 0.8125, 0.5938, 0.8125, 0.5, 0.8125, 0.5312, 0.8125, 0.5312, 0.875, 0.5, 0.875, 0.5, 0.75, 0.5312, 0.75, 0.5312, 0.8125, 0.5, 0.8125, 0.5312, 0.75, 0.5625, 0.75, 0.5625, 0.8125, 0.5312, 0.8125, 0.5, 0.9375, 0.5312, 0.9375, 0.5312, 1.0, 0.5, 1.0, 0.5, 0.875, 0.5312, 0.875, 0.5312, 0.9375, 0.5, 0.9375, 0.5312, 0.875, 0.5625, 0.875, 0.5625, 0.9375, 0.5312, 0.9375, 0.25, 0.6875, 0.3125, 0.6875, 0.3125, 0.7083, 0.25, 0.7083, 0.25, 0.6667, 0.3125, 0.6667, 0.3125, 0.6875, 0.25, 0.6875, 0.3125, 0.6667, 0.375, 0.6667, 0.375, 0.6875, 0.3125, 0.6875, 0.125, 0.6875, 0.1875, 0.6875, 0.1875, 0.7083, 0.125, 0.7083, 0.125, 0.6667, 0.1875, 0.6667, 0.1875, 0.6875, 0.125, 0.6875, 0.1875, 0.6667, 0.25, 0.6667, 0.25, 0.6875, 0.1875, 0.6875, 0.125, 0.7292, 0.1875, 0.7292, 0.1875, 0.75, 0.125, 0.75, 0.125, 0.7083, 0.1875, 0.7083, 0.1875, 0.7292, 0.125, 0.7292, 0.1875, 0.7083, 0.25, 0.7083, 0.25, 0.7292, 0.1875, 0.7292, 0.75, 0.6875, 0.8125, 0.6875, 0.8125, 0.7083, 0.75, 0.7083, 0.75, 0.6667, 0.8125, 0.6667, 0.8125, 0.6875, 0.75, 0.6875, 0.8125, 0.6667, 0.875, 0.6667, 0.875, 0.6875, 0.8125, 0.6875, 0.625, 0.6875, 0.6875, 0.6875, 0.6875, 0.7083, 0.625, 0.7083, 0.625, 0.6667, 0.6875, 0.6667, 0.6875, 0.6875, 0.625, 0.6875, 0.6875, 0.6667, 0.75, 0.6667, 0.75, 0.6875, 0.6875, 0.6875, 0.625, 0.7292, 0.6875, 0.7292, 0.6875, 0.75, 0.625, 0.75, 0.625, 0.7083, 0.6875, 0.7083, 0.6875, 0.7292, 0.625, 0.7292, 0.6875, 0.7083, 0.75, 0.7083, 0.75, 0.7292, 0.6875, 0.7292, 0.75, 0.5208, 0.8125, 0.5208, 0.8125, 0.5417, 0.75, 0.5417, 0.75, 0.5, 0.8125, 0.5, 0.8125, 0.5208, 0.75, 0.5208, 0.8125, 0.5, 0.875, 0.5, 0.875, 0.5208, 0.8125, 0.5208, 0.625, 0.5208, 0.6875, 0.5208, 0.6875, 0.5417, 0.625, 0.5417, 0.625, 0.5, 0.6875, 0.5, 0.6875, 0.5208, 0.625, 0.5208, 0.6875, 0.5, 0.75, 0.5, 0.75, 0.5208, 0.6875, 0.5208, 0.625, 0.5625, 0.6875, 0.5625, 0.6875, 0.5833, 0.625, 0.5833, 0.625, 0.5417, 0.6875, 0.5417, 0.6875, 0.5625, 0.625, 0.5625, 0.6875, 0.5417, 0.75, 0.5417, 0.75, 0.5625, 0.6875, 0.5625, 0.75, 0.6042, 0.8125, 0.6042, 0.8125, 0.625, 0.75, 0.625, 0.75, 0.5833, 0.8125, 0.5833, 0.8125, 0.6042, 0.75, 0.6042, 0.8125, 0.5833, 0.875, 0.5833, 0.875, 0.6042, 0.8125, 0.6042, 0.625, 0.6042, 0.6875, 0.6042, 0.6875, 0.625, 0.625, 0.625, 0.625, 0.5833, 0.6875, 0.5833, 0.6875, 0.6042, 0.625, 0.6042, 0.6875, 0.5833, 0.75, 0.5833, 0.75, 0.6042, 0.6875, 0.6042, 0.625, 0.6458, 0.6875, 0.6458, 0.6875, 0.6667, 0.625, 0.6667, 0.625, 0.625, 0.6875, 0.625, 0.6875, 0.6458, 0.625, 0.6458, 0.6875, 0.625, 0.75, 0.625, 0.75, 0.6458, 0.6875, 0.6458, 0.25, 0.5208, 0.3125, 0.5208, 0.3125, 0.5417, 0.25, 0.5417, 0.25, 0.5, 0.3125, 0.5, 0.3125, 0.5208, 0.25, 0.5208, 0.3125, 0.5, 0.375, 0.5, 0.375, 0.5208, 0.3125, 0.5208, 0.125, 0.5208, 0.1875, 0.5208, 0.1875, 0.5417, 0.125, 0.5417, 0.125, 0.5, 0.1875, 0.5, 0.1875, 0.5208, 0.125, 0.5208, 0.1875, 0.5, 0.25, 0.5, 0.25, 0.5208, 0.1875, 0.5208, 0.125, 0.5625, 0.1875, 0.5625, 0.1875, 0.5833, 0.125, 0.5833, 0.125, 0.5417, 0.1875, 0.5417, 0.1875, 0.5625, 0.125, 0.5625, 0.1875, 0.5417, 0.25, 0.5417, 0.25, 0.5625, 0.1875, 0.5625, 0.4375, 0.2708, 0.4062, 0.2708, 0.4062, 0.375, 0.4375, 0.375, 0.4375, 0.1667, 0.4062, 0.1667, 0.4062, 0.2708, 0.4375, 0.2708, 0.4062, 0.1667, 0.375, 0.1667, 0.375, 0.2708, 0.4062, 0.2708, 0.5, 0.2708, 0.4688, 0.2708, 0.4688, 0.375, 0.5, 0.375, 0.5, 0.1667, 0.4688, 0.1667, 0.4688, 0.2708, 0.5, 0.2708, 0.4688, 0.1667, 0.4375, 0.1667, 0.4375, 0.2708, 0.4688, 0.2708, 0.5, 0.4792, 0.4688, 0.4792, 0.4688, 0.5833, 0.5, 0.5833, 0.5, 0.375, 0.4688, 0.375, 0.4688, 0.4792, 0.5, 0.4792, 0.4688, 0.375, 0.4375, 0.375, 0.4375, 0.4792, 0.4688, 0.4792, 0.5625, 0.5208, 0.5938, 0.5208, 0.5938, 0.5417, 0.5625, 0.5417, 0.5625, 0.5, 0.5938, 0.5, 0.5938, 0.5208, 0.5625, 0.5208, 0.5938, 0.5, 0.625, 0.5, 0.625, 0.5208, 0.5938, 0.5208, 0.5, 0.5208, 0.5312, 0.5208, 0.5312, 0.5417, 0.5, 0.5417, 0.5, 0.5, 0.5312, 0.5, 0.5312, 0.5208, 0.5, 0.5208, 0.5312, 0.5, 0.5625, 0.5, 0.5625, 0.5208, 0.5312, 0.5208, 0.5, 0.5625, 0.5312, 0.5625, 0.5312, 0.5833, 0.5, 0.5833, 0.5, 0.5417, 0.5312, 0.5417, 0.5312, 0.5625, 0.5, 0.5625, 0.5312, 0.5417, 0.5625, 0.5417, 0.5625, 0.5625, 0.5312, 0.5625, 0.5625, 0.6042, 0.5938, 0.6042, 0.5938, 0.625, 0.5625, 0.625, 0.5625, 0.5833, 0.5938, 0.5833, 0.5938, 0.6042, 0.5625, 0.6042, 0.5938, 0.5833, 0.625, 0.5833, 0.625, 0.6042, 0.5938, 0.6042, 0.5, 0.6042, 0.5312, 0.6042, 0.5312, 0.625, 0.5, 0.625, 0.5, 0.5833, 0.5312, 0.5833, 0.5312, 0.6042, 0.5, 0.6042, 0.5312, 0.5833, 0.5625, 0.5833, 0.5625, 0.6042, 0.5312, 0.6042, 0.5, 0.6458, 0.5312, 0.6458, 0.5312, 0.6667, 0.5, 0.6667, 0.5, 0.625, 0.5312, 0.625, 0.5312, 0.6458, 0.5, 0.6458, 0.5312, 0.625, 0.5625, 0.625, 0.5625, 0.6458, 0.5312, 0.6458, 0.5625, 0.02083, 0.5938, 0.02083, 0.5938, 0.04167, 0.5625, 0.04167, 0.5625, 0.0, 0.5938, 0.0, 0.5938, 0.02083, 0.5625, 0.02083, 0.5938, 0.0, 0.625, 0.0, 0.625, 0.02083, 0.5938, 0.02083, 0.5, 0.02083, 0.5312, 0.02083, 0.5312, 0.04167, 0.5, 0.04167, 0.5, 0.0, 0.5312, 0.0, 0.5312, 0.02083, 0.5, 0.02083, 0.5312, 0.0, 0.5625, 0.0, 0.5625, 0.02083, 0.5312, 0.02083, 0.5, 0.0625, 0.5312, 0.0625, 0.5312, 0.08333, 0.5, 0.08333, 0.5, 0.04167, 0.5312, 0.04167, 0.5312, 0.0625, 0.5, 0.0625, 0.5312, 0.04167, 0.5625, 0.04167, 0.5625, 0.0625, 0.5312, 0.0625, 0.5625, 0.1042, 0.5938, 0.1042, 0.5938, 0.125, 0.5625, 0.125, 0.5625, 0.08333, 0.5938, 0.08333, 0.5938, 0.1042, 0.5625, 0.1042, 0.5938, 0.08333, 0.625, 0.08333, 0.625, 0.1042, 0.5938, 0.1042, 0.5, 0.1042, 0.5312, 0.1042, 0.5312, 0.125, 0.5, 0.125, 0.5, 0.08333, 0.5312, 0.08333, 0.5312, 0.1042, 0.5, 0.1042, 0.5312, 0.08333, 0.5625, 0.08333, 0.5625, 0.1042, 0.5312, 0.1042, 0.5, 0.1458, 0.5312, 0.1458, 0.5312, 0.1667, 0.5, 0.1667, 0.5, 0.125, 0.5312, 0.125, 0.5312, 0.1458, 0.5, 0.1458, 0.5312, 0.125, 0.5625, 0.125, 0.5625, 0.1458, 0.5312, 0.1458, 0.5, 0.375, 0.5, 0.4896, 0.5, 0.5, 0.5, 0.375, 0.5, 0.375, 0.5, 0.4792, 0.5, 0.4896, 0.5, 0.375, 0.5, 0.4792, 0.5, 0.5833, 0.5, 0.6042, 0.5, 0.4896, 0.5, 0.1458, 0.5, 0.2604, 0.5, 0.25, 0.5, 0.125, 0.5, 0.1667, 0.5, 0.2708, 0.5, 0.2604, 0.5, 0.1458, 0.5, 0.2708, 0.5, 0.375, 0.5, 0.375, 0.5, 0.2604, 0.5, 0.1042, 0.5, 0.2396, 0.5, 0.2292, 0.5, 0.08333, 0.5, 0.125, 0.5, 0.25, 0.5, 0.2396, 0.5, 0.1042, 0.5, 0.25, 0.5, 0.375, 0.5, 0.375, 0.5, 0.2396, 0.4375, 0.02083, 0.4688, 0.02083, 0.4688, 0.04167, 0.4375, 0.04167, 0.4375, 0.0, 0.4688, 0.0, 0.4688, 0.02083, 0.4375, 0.02083, 0.4688, 0.0, 0.5, 0.0, 0.5, 0.02083, 0.4688, 0.02083, 0.375, 0.02083, 0.4062, 0.02083, 0.4062, 0.04167, 0.375, 0.04167, 0.375, 0.0, 0.4062, 0.0, 0.4062, 0.02083, 0.375, 0.02083, 0.4062, 0.0, 0.4375, 0.0, 0.4375, 0.02083, 0.4062, 0.02083, 0.375, 0.0625, 0.4062, 0.0625, 0.4062, 0.08333, 0.375, 0.08333, 0.375, 0.04167, 0.4062, 0.04167, 0.4062, 0.0625, 0.375, 0.0625, 0.4062, 0.04167, 0.4375, 0.04167, 0.4375, 0.0625, 0.4062, 0.0625, 0.4688, 0.375, 0.4688, 0.5208, 0.4375, 0.5208, 0.4375, 0.375, 0.5, 0.375, 0.5, 0.5208, 0.4688, 0.5208, 0.4688, 0.375, 0.5, 0.5208, 0.5, 0.6667, 0.4688, 0.6667, 0.4688, 0.5208, 0.4688, 0.08333, 0.4688, 0.2292, 0.4375, 0.2292, 0.4375, 0.08333, 0.5, 0.08333, 0.5, 0.2292, 0.4688, 0.2292, 0.4688, 0.08333, 0.5, 0.2292, 0.5, 0.375, 0.4688, 0.375, 0.4688, 0.2292, 0.4062, 0.08333, 0.4062, 0.2292, 0.375, 0.2292, 0.375, 0.08333, 0.4375, 0.08333, 0.4375, 0.2292, 0.4062, 0.2292, 0.4062, 0.08333, 0.4375, 0.2292, 0.4375, 0.375, 0.4062, 0.375, 0.4062, 0.2292, 0.4375, 0.5208, 0.4688, 0.5208, 0.4688, 0.5417, 0.4375, 0.5417, 0.4375, 0.5, 0.4688, 0.5, 0.4688, 0.5208, 0.4375, 0.5208, 0.4688, 0.5, 0.5, 0.5, 0.5, 0.5208, 0.4688, 0.5208, 0.375, 0.5208, 0.4062, 0.5208, 0.4062, 0.5417, 0.375, 0.5417, 0.375, 0.5, 0.4062, 0.5, 0.4062, 0.5208, 0.375, 0.5208, 0.4062, 0.5, 0.4375, 0.5, 0.4375, 0.5208, 0.4062, 0.5208, 0.375, 0.5625, 0.4062, 0.5625, 0.4062, 0.5833, 0.375, 0.5833, 0.375, 0.5417, 0.4062, 0.5417, 0.4062, 0.5625, 0.375, 0.5625, 0.4062, 0.5417, 0.4375, 0.5417, 0.4375, 0.5625, 0.4062, 0.5625, 0.4375, 0.8125, 0.4688, 0.8125, 0.4688, 0.875, 0.4375, 0.875, 0.4375, 0.75, 0.4688, 0.75, 0.4688, 0.8125, 0.4375, 0.8125, 0.4688, 0.75, 0.5, 0.75, 0.5, 0.8125, 0.4688, 0.8125, 0.375, 0.8125, 0.4062, 0.8125, 0.4062, 0.875, 0.375, 0.875, 0.375, 0.75, 0.4062, 0.75, 0.4062, 0.8125, 0.375, 0.8125, 0.4062, 0.75, 0.4375, 0.75, 0.4375, 0.8125, 0.4062, 0.8125, 0.375, 0.9375, 0.4062, 0.9375, 0.4062, 1.0, 0.375, 1.0, 0.375, 0.875, 0.4062, 0.875, 0.4062, 0.9375, 0.375, 0.9375, 0.4062, 0.875, 0.4375, 0.875, 0.4375, 0.9375, 0.4062, 0.9375, 0.4375, 0.6875, 0.4688, 0.6875, 0.4688, 0.7083, 0.4375, 0.7083, 0.4375, 0.6667, 0.4688, 0.6667, 0.4688, 0.6875, 0.4375, 0.6875, 0.4688, 0.6667, 0.5, 0.6667, 0.5, 0.6875, 0.4688, 0.6875, 0.375, 0.6875, 0.4062, 0.6875, 0.4062, 0.7083, 0.375, 0.7083, 0.375, 0.6667, 0.4062, 0.6667, 0.4062, 0.6875, 0.375, 0.6875, 0.4062, 0.6667, 0.4375, 0.6667, 0.4375, 0.6875, 0.4062, 0.6875, 0.375, 0.7292, 0.4062, 0.7292, 0.4062, 0.75, 0.375, 0.75, 0.375, 0.7083, 0.4062, 0.7083, 0.4062, 0.7292, 0.375, 0.7292, 0.4062, 0.7083, 0.4375, 0.7083, 0.4375, 0.7292, 0.4062, 0.7292, 0.4375, 0.3125, 0.4688, 0.3125, 0.4688, 0.375, 0.4375, 0.375, 0.4375, 0.25, 0.4688, 0.25, 0.4688, 0.3125, 0.4375, 0.3125, 0.4688, 0.25, 0.5, 0.25, 0.5, 0.3125, 0.4688, 0.3125, 0.375, 0.3125, 0.4062, 0.3125, 0.4062, 0.375, 0.375, 0.375, 0.375, 0.25, 0.4062, 0.25, 0.4062, 0.3125, 0.375, 0.3125, 0.4062, 0.25, 0.4375, 0.25, 0.4375, 0.3125, 0.4062, 0.3125, 0.375, 0.4375, 0.4062, 0.4375, 0.4062, 0.5, 0.375, 0.5, 0.375, 0.375, 0.4062, 0.375, 0.4062, 0.4375, 0.375, 0.4375, 0.4062, 0.375, 0.4375, 0.375, 0.4375, 0.4375, 0.4062, 0.4375, 0.4375, 0.1875, 0.4688, 0.1875, 0.4688, 0.2083, 0.4375, 0.2083, 0.4375, 0.1667, 0.4688, 0.1667, 0.4688, 0.1875, 0.4375, 0.1875, 0.4688, 0.1667, 0.5, 0.1667, 0.5, 0.1875, 0.4688, 0.1875, 0.375, 0.1875, 0.4062, 0.1875, 0.4062, 0.2083, 0.375, 0.2083, 0.375, 0.1667, 0.4062, 0.1667, 0.4062, 0.1875, 0.375, 0.1875, 0.4062, 0.1667, 0.4375, 0.1667, 0.4375, 0.1875, 0.4062, 0.1875, 0.375, 0.2292, 0.4062, 0.2292, 0.4062, 0.25, 0.375, 0.25, 0.375, 0.2083, 0.4062, 0.2083, 0.4062, 0.2292, 0.375, 0.2292, 0.4062, 0.2083, 0.4375, 0.2083, 0.4375, 0.2292, 0.4062, 0.2292, 0.4375, 0.2292, 0.4688, 0.2292, 0.4688, 0.25, 0.4375, 0.25, 0.4375, 0.2083, 0.4688, 0.2083, 0.4688, 0.2292, 0.4375, 0.2292, 0.4688, 0.2083, 0.5, 0.2083, 0.5, 0.2292, 0.4688, 0.2292, 0.4375, 0.4375, 0.4688, 0.4375, 0.4688, 0.5, 0.4375, 0.5, 0.4375, 0.375, 0.4688, 0.375, 0.4688, 0.4375, 0.4375, 0.4375, 0.4688, 0.375, 0.5, 0.375, 0.5, 0.4375, 0.4688, 0.4375, 0.4375, 0.7292, 0.4688, 0.7292, 0.4688, 0.75, 0.4375, 0.75, 0.4375, 0.7083, 0.4688, 0.7083, 0.4688, 0.7292, 0.4375, 0.7292, 0.4688, 0.7083, 0.5, 0.7083, 0.5, 0.7292, 0.4688, 0.7292, 0.4375, 0.9375, 0.4688, 0.9375, 0.4688, 1.0, 0.4375, 1.0, 0.4375, 0.875, 0.4688, 0.875, 0.4688, 0.9375, 0.4375, 0.9375, 0.4688, 0.875, 0.5, 0.875, 0.5, 0.9375, 0.4688, 0.9375, 0.4375, 0.5625, 0.4688, 0.5625, 0.4688, 0.5833, 0.4375, 0.5833, 0.4375, 0.5417, 0.4688, 0.5417, 0.4688, 0.5625, 0.4375, 0.5625, 0.4688, 0.5417, 0.5, 0.5417, 0.5, 0.5625, 0.4688, 0.5625, 0.4062, 0.375, 0.4062, 0.5208, 0.375, 0.5208, 0.375, 0.375, 0.4375, 0.375, 0.4375, 0.5208, 0.4062, 0.5208, 0.4062, 0.375, 0.4375, 0.5208, 0.4375, 0.6667, 0.4062, 0.6667, 0.4062, 0.5208, 0.4375, 0.0625, 0.4688, 0.0625, 0.4688, 0.08333, 0.4375, 0.08333, 0.4375, 0.04167, 0.4688, 0.04167, 0.4688, 0.0625, 0.4375, 0.0625, 0.4688, 0.04167, 0.5, 0.04167, 0.5, 0.0625, 0.4688, 0.0625, 0.5, 0.375, 0.5, 0.5104, 0.5, 0.5208, 0.5, 0.375, 0.5, 0.375, 0.5, 0.5, 0.5, 0.5104, 0.5, 0.375, 0.5, 0.5, 0.5, 0.625, 0.5, 0.6458, 0.5, 0.5104, 0.5625, 0.1458, 0.5938, 0.1458, 0.5938, 0.1667, 0.5625, 0.1667, 0.5625, 0.125, 0.5938, 0.125, 0.5938, 0.1458, 0.5625, 0.1458, 0.5938, 0.125, 0.625, 0.125, 0.625, 0.1458, 0.5938, 0.1458, 0.5625, 0.0625, 0.5938, 0.0625, 0.5938, 0.08333, 0.5625, 0.08333, 0.5625, 0.04167, 0.5938, 0.04167, 0.5938, 0.0625, 0.5625, 0.0625, 0.5938, 0.04167, 0.625, 0.04167, 0.625, 0.0625, 0.5938, 0.0625, 0.5625, 0.6458, 0.5938, 0.6458, 0.5938, 0.6667, 0.5625, 0.6667, 0.5625, 0.625, 0.5938, 0.625, 0.5938, 0.6458, 0.5625, 0.6458, 0.5938, 0.625, 0.625, 0.625, 0.625, 0.6458, 0.5938, 0.6458, 0.5625, 0.5625, 0.5938, 0.5625, 0.5938, 0.5833, 0.5625, 0.5833, 0.5625, 0.5417, 0.5938, 0.5417, 0.5938, 0.5625, 0.5625, 0.5625, 0.5938, 0.5417, 0.625, 0.5417, 0.625, 0.5625, 0.5938, 0.5625, 0.4375, 0.4792, 0.4062, 0.4792, 0.4062, 0.5833, 0.4375, 0.5833, 0.4375, 0.375, 0.4062, 0.375, 0.4062, 0.4792, 0.4375, 0.4792, 0.4062, 0.375, 0.375, 0.375, 0.375, 0.4792, 0.4062, 0.4792, 0.25, 0.5625, 0.3125, 0.5625, 0.3125, 0.5833, 0.25, 0.5833, 0.25, 0.5417, 0.3125, 0.5417, 0.3125, 0.5625, 0.25, 0.5625, 0.3125, 0.5417, 0.375, 0.5417, 0.375, 0.5625, 0.3125, 0.5625, 0.75, 0.6458, 0.8125, 0.6458, 0.8125, 0.6667, 0.75, 0.6667, 0.75, 0.625, 0.8125, 0.625, 0.8125, 0.6458, 0.75, 0.6458, 0.8125, 0.625, 0.875, 0.625, 0.875, 0.6458, 0.8125, 0.6458, 0.75, 0.5625, 0.8125, 0.5625, 0.8125, 0.5833, 0.75, 0.5833, 0.75, 0.5417, 0.8125, 0.5417, 0.8125, 0.5625, 0.75, 0.5625, 0.8125, 0.5417, 0.875, 0.5417, 0.875, 0.5625, 0.8125, 0.5625, 0.75, 0.7292, 0.8125, 0.7292, 0.8125, 0.75, 0.75, 0.75, 0.75, 0.7083, 0.8125, 0.7083, 0.8125, 0.7292, 0.75, 0.7292, 0.8125, 0.7083, 0.875, 0.7083, 0.875, 0.7292, 0.8125, 0.7292, 0.25, 0.7292, 0.3125, 0.7292, 0.3125, 0.75, 0.25, 0.75, 0.25, 0.7083, 0.3125, 0.7083, 0.3125, 0.7292, 0.25, 0.7292, 0.3125, 0.7083, 0.375, 0.7083, 0.375, 0.7292, 0.3125, 0.7292, 0.5625, 0.9375, 0.5938, 0.9375, 0.5938, 1.0, 0.5625, 1.0, 0.5625, 0.875, 0.5938, 0.875, 0.5938, 0.9375, 0.5625, 0.9375, 0.5938, 0.875, 0.625, 0.875, 0.625, 0.9375, 0.5938, 0.9375, 0.5625, 0.7292, 0.5938, 0.7292, 0.5938, 0.75, 0.5625, 0.75, 0.5625, 0.7083, 0.5938, 0.7083, 0.5938, 0.7292, 0.5625, 0.7292, 0.5938, 0.7083, 0.625, 0.7083, 0.625, 0.7292, 0.5938, 0.7292, 0.5625, 0.4375, 0.5938, 0.4375, 0.5938, 0.5, 0.5625, 0.5, 0.5625, 0.375, 0.5938, 0.375, 0.5938, 0.4375, 0.5625, 0.4375, 0.5938, 0.375, 0.625, 0.375, 0.625, 0.4375, 0.5938, 0.4375, 0.5625, 0.2292, 0.5938, 0.2292, 0.5938, 0.25, 0.5625, 0.25, 0.5625, 0.2083, 0.5938, 0.2083, 0.5938, 0.2292, 0.5625, 0.2292, 0.5938, 0.2083, 0.625, 0.2083, 0.625, 0.2292, 0.5938, 0.2292])
me_cube_001.update()

# ---- objects
ob_cube = bpy.data.objects.new('Cube', me_cube_001)

# ---- transforms, parenting, visibility, modifiers, constraints
ob_cube.location = (0.0, 0.0, 0.0)

# ---- collection membership
col_collection.objects.link(ob_cube)

# ---- scene / render settings (as saved in the file)
scene.frame_start = 1; scene.frame_end = 250; scene.frame_set(1)
scene.render.engine = 'BLENDER_EEVEE_NEXT'
bpy.context.view_layer.update()

# ---- added for rendering (the .blend has no active camera and no usable light): camera, sun
cam_auto = bpy.data.cameras.new('AutoCamera')
cam_auto.lens = 50.0
cam_auto.sensor_width = 36.0
cam_auto.clip_end = 1000.0
ob_auto_camera = bpy.data.objects.new('AutoCamera', cam_auto)
scene.collection.objects.link(ob_auto_camera)
ob_auto_camera.location = (3.84228, -4.69663, 3.23587)
ob_auto_camera.rotation_euler = (1.09748, -7.21219e-08, 0.694738)
scene.camera = ob_auto_camera
light_auto_sun = bpy.data.lights.new('AutoSun', 'SUN')
light_auto_sun.energy = 3.0
light_auto_sun.angle = 0.0523599
ob_auto_sun = bpy.data.objects.new('AutoSun', light_auto_sun)
scene.collection.objects.link(ob_auto_sun)
ob_auto_sun.rotation_euler = (0.872665, 0.174533, 0.523599)
bpy.context.view_layer.update()
